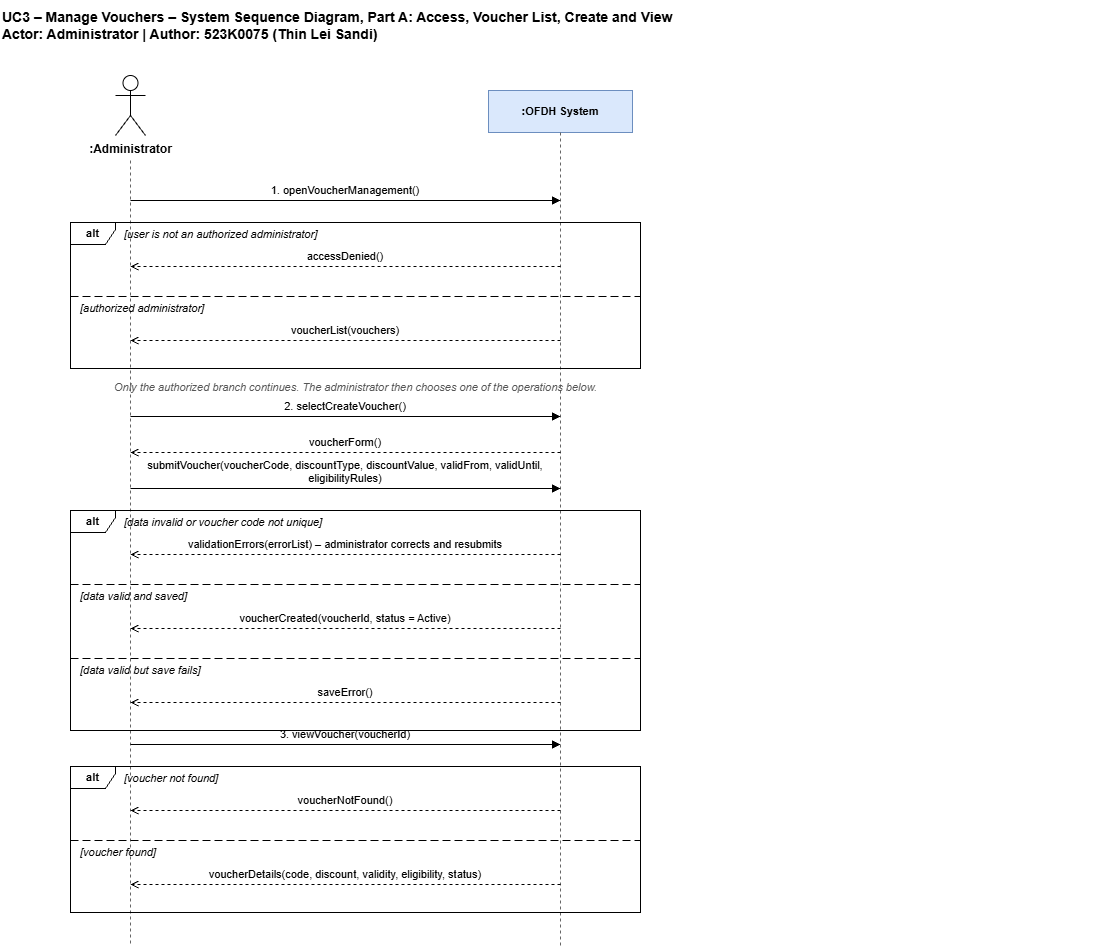

The diagram above was exported from draw.io. Its source (the exported page's mxGraphModel, read from the mxfile embedded in the PNG):
<mxGraphModel dx="1271" dy="3141" grid="1" gridSize="10" guides="1" tooltips="1" connect="1" arrows="1" fold="1" page="1" pageScale="1" pageWidth="1654" pageHeight="2339" math="0" shadow="0">
  <root>
    <mxCell id="0" />
    <mxCell id="1" parent="0" />
    <mxCell id="h_admin" parent="1" style="shape=umlActor;verticalLabelPosition=bottom;verticalAlign=top;html=1;fontSize=12;fontStyle=1;" value=":Administrator" vertex="1">
      <mxGeometry height="60" width="30" x="185" as="geometry" />
    </mxCell>
    <mxCell id="ll_admin" edge="1" parent="1" style="html=1;endArrow=none;dashed=1;strokeColor=#666666;" value="">
      <mxGeometry relative="1" as="geometry">
        <mxPoint x="200" y="85" as="sourcePoint" />
        <mxPoint x="200" y="871" as="targetPoint" />
      </mxGeometry>
    </mxCell>
    <mxCell id="h_sys" parent="1" style="rounded=0;whiteSpace=wrap;html=1;fontSize=11;fontStyle=1;fillColor=#dae8fc;strokeColor=#6c8ebf;" value=":OFDH System" vertex="1">
      <mxGeometry height="42" width="144" x="558" y="15" as="geometry" />
    </mxCell>
    <mxCell id="ll_sys" edge="1" parent="1" style="html=1;endArrow=none;dashed=1;strokeColor=#666666;" value="">
      <mxGeometry relative="1" as="geometry">
        <mxPoint x="630" y="57" as="sourcePoint" />
        <mxPoint x="630" y="871" as="targetPoint" />
      </mxGeometry>
    </mxCell>
    <mxCell id="title" parent="1" style="text;html=1;align=left;verticalAlign=middle;fontSize=14;fontStyle=1;" value="UC3 – Manage Vouchers – System Sequence Diagram, Part A: Access, Voucher List, Create and View&#10;Actor: Administrator | Author: 523K0075 (Thin Lei Sandi)" vertex="1">
      <mxGeometry height="50" width="1100" x="70" y="-75" as="geometry" />
    </mxCell>
    <mxCell id="l1" edge="1" parent="1" style="html=1;endArrow=block;endFill=1;" value="">
      <mxGeometry relative="1" as="geometry">
        <mxPoint x="200" y="125" as="sourcePoint" />
        <mxPoint x="630" y="125" as="targetPoint" />
      </mxGeometry>
    </mxCell>
    <mxCell id="t2" parent="1" style="text;html=1;verticalAlign=middle;fontSize=11;align=center;verticalAlign=bottom;whiteSpace=wrap;" value="1. openVoucherManagement()" vertex="1">
      <mxGeometry height="22" width="420" x="205" y="102" as="geometry" />
    </mxCell>
    <mxCell id="t3" parent="1" style="text;html=1;verticalAlign=middle;fontSize=11;align=left;fontStyle=2;" value="[user is not an authorized administrator]" vertex="1">
      <mxGeometry height="20" width="520" x="192" y="149" as="geometry" />
    </mxCell>
    <mxCell id="l4" edge="1" parent="1" style="html=1;endArrow=open;endFill=0;dashed=1;" value="">
      <mxGeometry relative="1" as="geometry">
        <mxPoint x="630" y="191" as="sourcePoint" />
        <mxPoint x="200" y="191" as="targetPoint" />
      </mxGeometry>
    </mxCell>
    <mxCell id="t5" parent="1" style="text;html=1;verticalAlign=middle;fontSize=11;align=center;verticalAlign=bottom;whiteSpace=wrap;" value="accessDenied()" vertex="1">
      <mxGeometry height="22" width="420" x="205" y="168" as="geometry" />
    </mxCell>
    <mxCell id="l6" edge="1" parent="1" style="html=1;endArrow=none;dashed=1;dashPattern=8 4;" value="">
      <mxGeometry relative="1" as="geometry">
        <mxPoint x="140" y="221" as="sourcePoint" />
        <mxPoint x="710" y="221" as="targetPoint" />
      </mxGeometry>
    </mxCell>
    <mxCell id="t7" parent="1" style="text;html=1;verticalAlign=middle;fontSize=11;align=left;fontStyle=2;" value="[authorized administrator]" vertex="1">
      <mxGeometry height="20" width="520" x="148" y="223" as="geometry" />
    </mxCell>
    <mxCell id="l8" edge="1" parent="1" style="html=1;endArrow=open;endFill=0;dashed=1;" value="">
      <mxGeometry relative="1" as="geometry">
        <mxPoint x="630" y="265" as="sourcePoint" />
        <mxPoint x="200" y="265" as="targetPoint" />
      </mxGeometry>
    </mxCell>
    <mxCell id="t9" parent="1" style="text;html=1;verticalAlign=middle;fontSize=11;align=center;verticalAlign=bottom;whiteSpace=wrap;" value="voucherList(vouchers)" vertex="1">
      <mxGeometry height="22" width="420" x="205" y="242" as="geometry" />
    </mxCell>
    <mxCell id="f10" parent="1" style="shape=umlFrame;whiteSpace=wrap;html=1;width=45;height=22;fontSize=11;fontStyle=1;fillColor=none;" value="alt" vertex="1">
      <mxGeometry height="146" width="570" x="140" y="147" as="geometry" />
    </mxCell>
    <mxCell id="t11" parent="1" style="text;html=1;verticalAlign=middle;fontSize=11;align=center;fontStyle=2;fontColor=#555555;" value="Only the authorized branch continues. The administrator then chooses one of the operations below." vertex="1">
      <mxGeometry height="22" width="570" x="140" y="301" as="geometry" />
    </mxCell>
    <mxCell id="l12" edge="1" parent="1" style="html=1;endArrow=block;endFill=1;" value="">
      <mxGeometry relative="1" as="geometry">
        <mxPoint x="200" y="341" as="sourcePoint" />
        <mxPoint x="630" y="341" as="targetPoint" />
      </mxGeometry>
    </mxCell>
    <mxCell id="t13" parent="1" style="text;html=1;verticalAlign=middle;fontSize=11;align=center;verticalAlign=bottom;whiteSpace=wrap;" value="2. selectCreateVoucher()" vertex="1">
      <mxGeometry height="22" width="420" x="205" y="318" as="geometry" />
    </mxCell>
    <mxCell id="l14" edge="1" parent="1" style="html=1;endArrow=open;endFill=0;dashed=1;" value="">
      <mxGeometry relative="1" as="geometry">
        <mxPoint x="630" y="377" as="sourcePoint" />
        <mxPoint x="200" y="377" as="targetPoint" />
      </mxGeometry>
    </mxCell>
    <mxCell id="t15" parent="1" style="text;html=1;verticalAlign=middle;fontSize=11;align=center;verticalAlign=bottom;whiteSpace=wrap;" value="voucherForm()" vertex="1">
      <mxGeometry height="22" width="420" x="205" y="354" as="geometry" />
    </mxCell>
    <mxCell id="l16" edge="1" parent="1" style="html=1;endArrow=block;endFill=1;" value="">
      <mxGeometry relative="1" as="geometry">
        <mxPoint x="200" y="413" as="sourcePoint" />
        <mxPoint x="630" y="413" as="targetPoint" />
      </mxGeometry>
    </mxCell>
    <mxCell id="t17" parent="1" style="text;html=1;verticalAlign=middle;fontSize=11;align=center;verticalAlign=bottom;whiteSpace=wrap;" value="submitVoucher(voucherCode, discountType, discountValue, validFrom, validUntil, eligibilityRules)" vertex="1">
      <mxGeometry height="22" width="420" x="205" y="390" as="geometry" />
    </mxCell>
    <mxCell id="t18" parent="1" style="text;html=1;verticalAlign=middle;fontSize=11;align=left;fontStyle=2;" value="[data invalid or voucher code not unique]" vertex="1">
      <mxGeometry height="20" width="520" x="192" y="437" as="geometry" />
    </mxCell>
    <mxCell id="l19" edge="1" parent="1" style="html=1;endArrow=open;endFill=0;dashed=1;" value="">
      <mxGeometry relative="1" as="geometry">
        <mxPoint x="630" y="479" as="sourcePoint" />
        <mxPoint x="200" y="479" as="targetPoint" />
      </mxGeometry>
    </mxCell>
    <mxCell id="t20" parent="1" style="text;html=1;verticalAlign=middle;fontSize=11;align=center;verticalAlign=bottom;whiteSpace=wrap;" value="validationErrors(errorList)  – administrator corrects and resubmits" vertex="1">
      <mxGeometry height="22" width="420" x="205" y="456" as="geometry" />
    </mxCell>
    <mxCell id="l21" edge="1" parent="1" style="html=1;endArrow=none;dashed=1;dashPattern=8 4;" value="">
      <mxGeometry relative="1" as="geometry">
        <mxPoint x="140" y="509" as="sourcePoint" />
        <mxPoint x="710" y="509" as="targetPoint" />
      </mxGeometry>
    </mxCell>
    <mxCell id="t22" parent="1" style="text;html=1;verticalAlign=middle;fontSize=11;align=left;fontStyle=2;" value="[data valid and saved]" vertex="1">
      <mxGeometry height="20" width="520" x="148" y="511" as="geometry" />
    </mxCell>
    <mxCell id="l23" edge="1" parent="1" style="html=1;endArrow=open;endFill=0;dashed=1;" value="">
      <mxGeometry relative="1" as="geometry">
        <mxPoint x="630" y="553" as="sourcePoint" />
        <mxPoint x="200" y="553" as="targetPoint" />
      </mxGeometry>
    </mxCell>
    <mxCell id="t24" parent="1" style="text;html=1;verticalAlign=middle;fontSize=11;align=center;verticalAlign=bottom;whiteSpace=wrap;" value="voucherCreated(voucherId, status = Active)" vertex="1">
      <mxGeometry height="22" width="420" x="205" y="530" as="geometry" />
    </mxCell>
    <mxCell id="l25" edge="1" parent="1" style="html=1;endArrow=none;dashed=1;dashPattern=8 4;" value="">
      <mxGeometry relative="1" as="geometry">
        <mxPoint x="140" y="583" as="sourcePoint" />
        <mxPoint x="710" y="583" as="targetPoint" />
      </mxGeometry>
    </mxCell>
    <mxCell id="t26" parent="1" style="text;html=1;verticalAlign=middle;fontSize=11;align=left;fontStyle=2;" value="[data valid but save fails]" vertex="1">
      <mxGeometry height="20" width="520" x="148" y="585" as="geometry" />
    </mxCell>
    <mxCell id="l27" edge="1" parent="1" style="html=1;endArrow=open;endFill=0;dashed=1;" value="">
      <mxGeometry relative="1" as="geometry">
        <mxPoint x="630" y="627" as="sourcePoint" />
        <mxPoint x="200" y="627" as="targetPoint" />
      </mxGeometry>
    </mxCell>
    <mxCell id="t28" parent="1" style="text;html=1;verticalAlign=middle;fontSize=11;align=center;verticalAlign=bottom;whiteSpace=wrap;" value="saveError()" vertex="1">
      <mxGeometry height="22" width="420" x="205" y="604" as="geometry" />
    </mxCell>
    <mxCell id="f29" parent="1" style="shape=umlFrame;whiteSpace=wrap;html=1;width=45;height=22;fontSize=11;fontStyle=1;fillColor=none;" value="alt" vertex="1">
      <mxGeometry height="220" width="570" x="140" y="435" as="geometry" />
    </mxCell>
    <mxCell id="l30" edge="1" parent="1" style="html=1;endArrow=block;endFill=1;" value="">
      <mxGeometry relative="1" as="geometry">
        <mxPoint x="200" y="669" as="sourcePoint" />
        <mxPoint x="630" y="669" as="targetPoint" />
      </mxGeometry>
    </mxCell>
    <mxCell id="t31" parent="1" style="text;html=1;verticalAlign=middle;fontSize=11;align=center;verticalAlign=bottom;whiteSpace=wrap;" value="3. viewVoucher(voucherId)" vertex="1">
      <mxGeometry height="22" width="420" x="205" y="646" as="geometry" />
    </mxCell>
    <mxCell id="t32" parent="1" style="text;html=1;verticalAlign=middle;fontSize=11;align=left;fontStyle=2;" value="[voucher not found]" vertex="1">
      <mxGeometry height="20" width="520" x="192" y="693" as="geometry" />
    </mxCell>
    <mxCell id="l33" edge="1" parent="1" style="html=1;endArrow=open;endFill=0;dashed=1;" value="">
      <mxGeometry relative="1" as="geometry">
        <mxPoint x="630" y="735" as="sourcePoint" />
        <mxPoint x="200" y="735" as="targetPoint" />
      </mxGeometry>
    </mxCell>
    <mxCell id="t34" parent="1" style="text;html=1;verticalAlign=middle;fontSize=11;align=center;verticalAlign=bottom;whiteSpace=wrap;" value="voucherNotFound()" vertex="1">
      <mxGeometry height="22" width="420" x="205" y="712" as="geometry" />
    </mxCell>
    <mxCell id="l35" edge="1" parent="1" style="html=1;endArrow=none;dashed=1;dashPattern=8 4;" value="">
      <mxGeometry relative="1" as="geometry">
        <mxPoint x="140" y="765" as="sourcePoint" />
        <mxPoint x="710" y="765" as="targetPoint" />
      </mxGeometry>
    </mxCell>
    <mxCell id="t36" parent="1" style="text;html=1;verticalAlign=middle;fontSize=11;align=left;fontStyle=2;" value="[voucher found]" vertex="1">
      <mxGeometry height="20" width="520" x="148" y="767" as="geometry" />
    </mxCell>
    <mxCell id="l37" edge="1" parent="1" style="html=1;endArrow=open;endFill=0;dashed=1;" value="">
      <mxGeometry relative="1" as="geometry">
        <mxPoint x="630" y="809" as="sourcePoint" />
        <mxPoint x="200" y="809" as="targetPoint" />
      </mxGeometry>
    </mxCell>
    <mxCell id="t38" parent="1" style="text;html=1;verticalAlign=middle;fontSize=11;align=center;verticalAlign=bottom;whiteSpace=wrap;" value="voucherDetails(code, discount, validity, eligibility, status)" vertex="1">
      <mxGeometry height="22" width="420" x="205" y="786" as="geometry" />
    </mxCell>
    <mxCell id="f39" parent="1" style="shape=umlFrame;whiteSpace=wrap;html=1;width=45;height=22;fontSize=11;fontStyle=1;fillColor=none;" value="alt" vertex="1">
      <mxGeometry height="146" width="570" x="140" y="691" as="geometry" />
    </mxCell>
  </root>
</mxGraphModel>